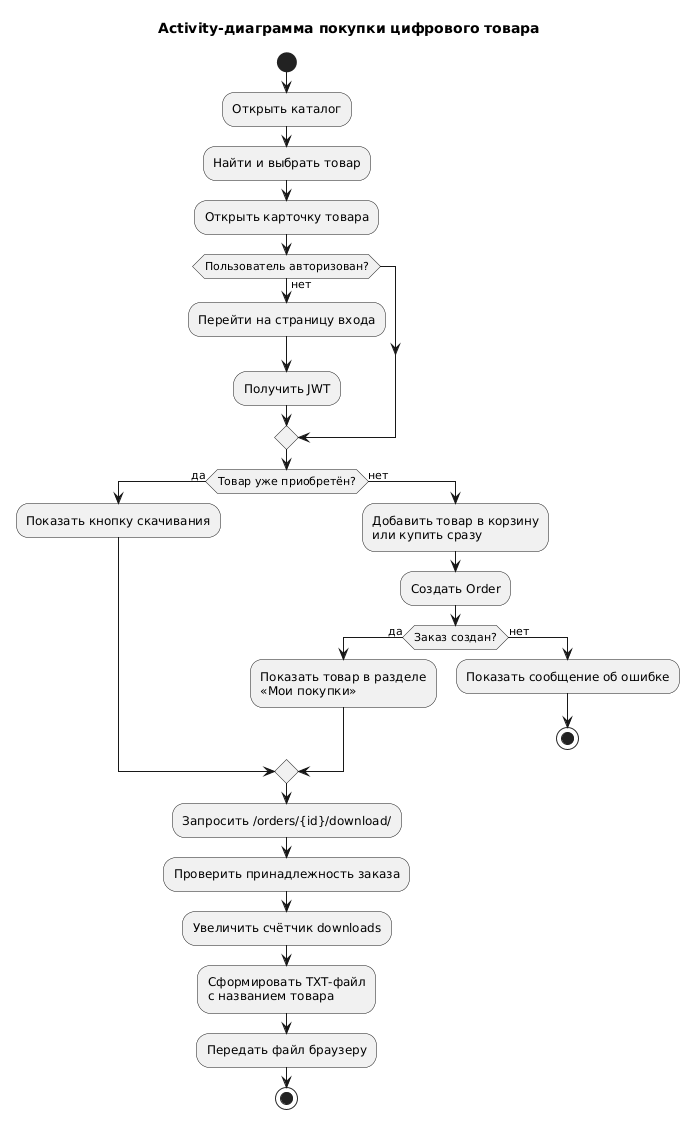

The diagram above was rendered by PlantUML. Its source (embedded in the PNG):
@startuml
title Activity-диаграмма покупки цифрового товара
start
:Открыть каталог;
:Найти и выбрать товар;
:Открыть карточку товара;

if (Пользователь авторизован?) then (нет)
  :Перейти на страницу входа;
  :Получить JWT;
endif

if (Товар уже приобретён?) then (да)
  :Показать кнопку скачивания;
else (нет)
  :Добавить товар в корзину\nили купить сразу;
  :Создать Order;
  if (Заказ создан?) then (да)
    :Показать товар в разделе\n«Мои покупки»;
  else (нет)
    :Показать сообщение об ошибке;
    stop
  endif
endif

:Запросить /orders/{id}/download/;
:Проверить принадлежность заказа;
:Увеличить счётчик downloads;
:Сформировать TXT-файл\nс названием товара;
:Передать файл браузеру;
stop
@enduml